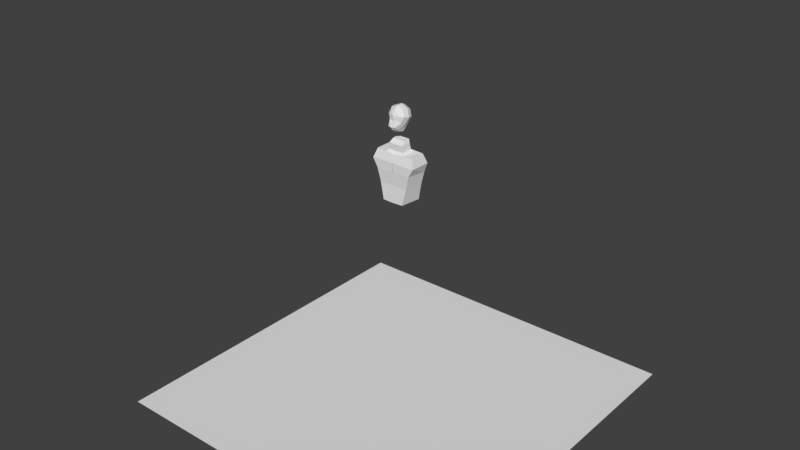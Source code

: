 # Source: statue.blend  (saved by Blender 2.79.0; exported with 4.5.12 LTS)
import bpy
from mathutils import Matrix  # noqa: F401  (used for matrix-valued properties, if any)

bpy.ops.wm.read_factory_settings(use_empty=True)
scene = bpy.context.scene
scene.name = 'Scene'

# ---- collections
col_collection_1 = bpy.data.collections.new('Collection 1'); scene.collection.children.link(col_collection_1)

# ---- world
world_world = bpy.data.worlds.new('World'); scene.world = world_world
world_world.color = (0.05088, 0.05088, 0.05088)
world_world.use_sun_shadow = False
world_world.sun_shadow_jitter_overblur = 0.0
world_world.cycles.sampling_method = 'MANUAL'

# ---- meshes
me_sphere = bpy.data.meshes.new('Sphere')
me_sphere.from_pydata([(0.0, 0.7327, -0.6805), (0.0, 0.9748, -0.223), (0.3536, 0.7654, -0.5378), (0.6124, 0.3508, -0.7085), (0.7071, -0.1577, -0.6893), (0.6124, -0.624, -0.4854), (0.3536, -0.9231, -0.1515), (0.5, 0.8442, -0.1931), (0.866, 0.4874, -0.1115), (1.0, 8.739e-08, -1.081e-08), (0.866, -0.4874, 0.1115), (0.5, -0.8442, 0.1931), (0.3536, 0.9231, 0.1515), (0.6124, 0.624, 0.4854), (0.7071, 0.1577, 0.6893), (0.6124, -0.3508, 0.7085), (0.3536, -0.7654, 0.5378), (0.0, -0.9748, 0.223), (0.0, 0.9557, 0.2943), (0.0, 0.6805, 0.7327), (0.0, 0.223, 0.9748), (0.0, -0.2943, 0.9557), (0.0, -0.7327, 0.6805), (0.0, 0.2943, -0.9557), (0.0, -0.9557, -0.2943), (0.3434, 0.009649, -1.447), (0.3447, -0.469, -1.274), (0.3434, -0.8791, -1.032), (0.34, -1.111, -0.7837), (0.0, -0.9708, -1.126), (0.0, -0.0821, -1.541), (0.0, -0.5749, -1.383), (0.0, -1.164, -0.8382)], [], [(0, 1, 2), (17, 24, 6), (23, 3, 25, 30), (23, 0, 2, 3), (3, 4, 26, 25), (5, 6, 28, 27), (17, 6, 11), (5, 4, 9, 10), (3, 2, 7, 8), (6, 5, 10, 11), (4, 3, 8, 9), (2, 1, 7), (10, 9, 14, 15), (8, 7, 12, 13), (11, 10, 15, 16), (9, 8, 13, 14), (7, 1, 12), (17, 11, 16), (13, 12, 18, 19), (16, 15, 21, 22), (14, 13, 19, 20), (12, 1, 18), (17, 16, 22), (15, 14, 20, 21), (29, 31, 26, 27), (32, 29, 27, 28), (31, 30, 25, 26), (6, 24, 32, 28), (4, 5, 27, 26)])
me_sphere.use_remesh_preserve_volume = False
me_sphere.use_remesh_preserve_attributes = False
me_sphere.use_mirror_vertex_groups = False
me_sphere.update()
me_cube_002 = bpy.data.meshes.new('Cube.002')
me_cube_002.from_pydata([(0.4812, -0.466, -0.463), (1.014, -0.466, 1.244), (0.5883, 0.466, -0.4697), (1.014, 0.466, 1.244), (0.8598, 0.466, 0.8189), (0.797, -0.466, 0.8702), (0.0, 0.466, -0.4615), (0.0, 0.466, 1.262), (0.0, -0.466, -0.4816), (0.0, -0.466, 1.262), (-0.007168, -0.466, 0.8702), (0.01028, 0.466, 0.8144), (0.8747, -0.3374, 1.656), (0.8747, 0.3374, 1.656), (0.0, 0.3374, 1.699), (0.0, -0.3576, 1.596), (0.9461, 0.4033, 1.445), (0.9461, -0.4033, 1.445), (0.0, -0.4131, 1.425), (0.0, 0.4033, 1.475), (0.5184, 0.466, 1.253), (0.246, -0.466, -0.4721), (0.4446, 0.466, 0.8167), (0.3008, 0.466, -0.4657), (0.5184, -0.466, 1.253), (0.4039, -0.466, 0.8702), (0.4472, 0.3374, 1.677), (0.4472, -0.3473, 1.627), (0.4837, -0.4081, 1.435), (0.4837, 0.4033, 1.46), (0.0, 0.2162, 1.764), (0.0, -0.2529, 1.695), (0.3715, 0.2162, 1.75), (0.3715, -0.2459, 1.716), (0.0, 0.1548, 2.047), (0.0, -0.2549, 1.986), (0.347, 0.1548, 2.034), (0.347, -0.2488, 2.004), (0.0, 0.1966, 2.18), (0.0, -0.07896, 2.139), (0.2894, 0.1966, 2.171), (0.2894, -0.07488, 2.151), (0.7374, 0.4251, 0.2381), (0.6546, -0.4251, 0.2693), (0.005645, 0.4251, 0.2393), (-0.003937, -0.4251, 0.2609), (0.3327, -0.4251, 0.2652), (0.3797, 0.4251, 0.2387)], [], [(22, 20, 3, 4), (4, 3, 1, 5), (23, 2, 0, 21), (42, 4, 5, 43), (47, 22, 4, 42), (46, 25, 10, 45), (17, 16, 13, 12), (25, 24, 9, 10), (27, 26, 32, 33), (19, 18, 15, 14), (29, 19, 14, 26), (28, 17, 12, 27), (24, 1, 17, 28), (20, 7, 19, 29), (7, 9, 18, 19), (1, 3, 16, 17), (3, 20, 29, 16), (9, 24, 28, 18), (18, 28, 27, 15), (16, 29, 26, 13), (13, 26, 27, 12), (5, 1, 24, 25), (43, 5, 25, 46), (44, 11, 22, 47), (6, 23, 21, 8), (11, 7, 20, 22), (33, 32, 36, 37), (15, 27, 33, 31), (26, 14, 30, 32), (14, 15, 31, 30), (36, 34, 38, 40), (30, 31, 35, 34), (32, 30, 34, 36), (31, 33, 37, 35), (40, 38, 39, 41), (35, 37, 41, 39), (37, 36, 40, 41), (34, 35, 39, 38), (6, 44, 47, 23), (0, 43, 46, 21), (21, 46, 45, 8), (23, 47, 42, 2), (2, 42, 43, 0)])
me_cube_002.use_remesh_preserve_volume = False
me_cube_002.use_remesh_preserve_attributes = False
me_cube_002.use_mirror_vertex_groups = False
me_cube_002.update()
me_plane_004 = bpy.data.meshes.new('Plane.004')
me_plane_004.from_pydata([(-1.0, -1.0, 0.0), (1.0, -1.0, 0.0), (-1.0, 1.0, 0.0), (1.0, 1.0, 0.0)], [(2, 0), (0, 1), (1, 3), (3, 2)], [])
me_plane_004.use_remesh_preserve_volume = False
me_plane_004.use_remesh_preserve_attributes = False
me_plane_004.use_mirror_vertex_groups = False
me_plane_004.update()
me_plane_003 = bpy.data.meshes.new('Plane.003')
me_plane_003.from_pydata([(-1.0, -1.0, 0.0), (1.0, -1.0, 0.0), (-1.0, 1.0, 0.0), (1.0, 1.0, 0.0)], [], [(0, 1, 3, 2)])
me_plane_003.use_remesh_preserve_volume = False
me_plane_003.use_remesh_preserve_attributes = False
me_plane_003.use_mirror_vertex_groups = False
me_plane_003.update()

# ---- objects
ob_sphere = bpy.data.objects.new('Sphere', me_sphere)
ob_cube = bpy.data.objects.new('Cube', me_cube_002)
ob_plane_001 = bpy.data.objects.new('Plane.001', me_plane_004)
ob_plane = bpy.data.objects.new('Plane', me_plane_003)

# ---- transforms, parenting, visibility, modifiers, constraints
ob_sphere.location = (0.0, 0.0, 1.598)
ob_sphere.scale = (0.05663, 0.05663, 0.05663)
ob_sphere.lineart.crease_threshold = 0.0
_m = ob_sphere.modifiers.new('Mirror', 'MIRROR')
_m.use_clip = True
ob_cube.location = (0.001332, -1.62e-07, 1.206)
ob_cube.scale = (0.1235, 0.1235, 0.1235)
ob_cube.lineart.crease_threshold = 0.0
_m = ob_cube.modifiers.new('Mirror', 'MIRROR')
_m.use_clip = True
_m.merge_threshold = 0.0
ob_plane_001.location = (0.0, 1.0, 1.0)
ob_plane_001.rotation_euler = (1.571, -0.0, 0.0)
ob_plane_001.lineart.crease_threshold = 0.0
ob_plane.location = (0.0, 0.0, 0.0)
ob_plane.lineart.crease_threshold = 0.0

# ---- collection membership
col_collection_1.objects.link(ob_sphere)
col_collection_1.objects.link(ob_cube)
col_collection_1.objects.link(ob_plane_001)
col_collection_1.objects.link(ob_plane)

# ---- scene / render settings (as saved in the file)
scene.frame_start = 1; scene.frame_end = 250; scene.frame_set(1)
scene.render.engine = 'CYCLES'
scene.render.resolution_percentage = 50
scene.render.dither_intensity = 0.0
scene.cycles.use_denoising = False
scene.cycles.samples = 128
scene.cycles.sampling_pattern = 'TABULATED_SOBOL'
scene.cycles.use_adaptive_sampling = False
scene.cycles.use_light_tree = False
scene.cycles.blur_glossy = 0.0
scene.cycles.sample_clamp_indirect = 0.0
scene.view_settings.view_transform = 'Standard'
bpy.context.view_layer.update()

# ---- added for rendering (the .blend has no active camera and no usable light): camera, sun
cam_auto = bpy.data.cameras.new('AutoCamera')
cam_auto.lens = 50.0
cam_auto.sensor_width = 36.0
cam_auto.clip_end = 1000.0
ob_auto_camera = bpy.data.objects.new('AutoCamera', cam_auto)
scene.collection.objects.link(ob_auto_camera)
ob_auto_camera.location = (3.20507, -3.84609, 3.56406)
ob_auto_camera.rotation_euler = (1.09748, -7.21219e-08, 0.694738)
scene.camera = ob_auto_camera
light_auto_sun = bpy.data.lights.new('AutoSun', 'SUN')
light_auto_sun.energy = 3.0
light_auto_sun.angle = 0.0523599
ob_auto_sun = bpy.data.objects.new('AutoSun', light_auto_sun)
scene.collection.objects.link(ob_auto_sun)
ob_auto_sun.rotation_euler = (0.872665, 0.174533, 0.523599)
bpy.context.view_layer.update()
